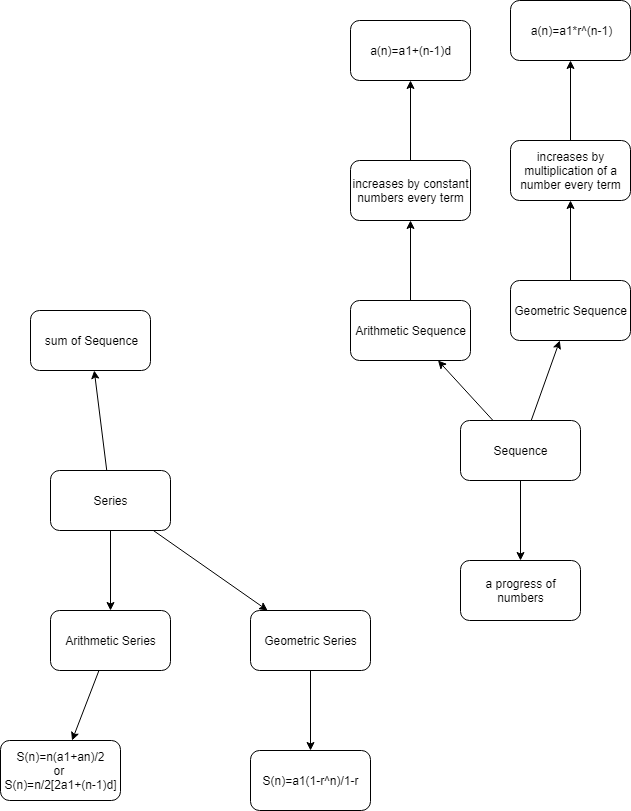

The diagram above was exported from draw.io. Its source (the exported page's mxGraphModel, read from the mxfile embedded in the PNG):
<mxGraphModel dx="1610" dy="410" grid="1" gridSize="10" guides="1" tooltips="1" connect="1" arrows="1" fold="1" page="1" pageScale="1" pageWidth="850" pageHeight="1100" math="0" shadow="0">
  <root>
    <mxCell id="0" />
    <mxCell id="1" parent="0" />
    <mxCell id="sgLTCms3qET2MVbrSYdN-3" value="" style="edgeStyle=orthogonalEdgeStyle;rounded=0;orthogonalLoop=1;jettySize=auto;html=1;" edge="1" parent="1" source="sgLTCms3qET2MVbrSYdN-1" target="sgLTCms3qET2MVbrSYdN-2">
      <mxGeometry relative="1" as="geometry" />
    </mxCell>
    <mxCell id="sgLTCms3qET2MVbrSYdN-8" value="" style="rounded=0;orthogonalLoop=1;jettySize=auto;html=1;" edge="1" parent="1" source="sgLTCms3qET2MVbrSYdN-1" target="sgLTCms3qET2MVbrSYdN-7">
      <mxGeometry relative="1" as="geometry" />
    </mxCell>
    <mxCell id="sgLTCms3qET2MVbrSYdN-10" value="" style="edgeStyle=none;rounded=0;orthogonalLoop=1;jettySize=auto;html=1;" edge="1" parent="1" source="sgLTCms3qET2MVbrSYdN-1" target="sgLTCms3qET2MVbrSYdN-9">
      <mxGeometry relative="1" as="geometry" />
    </mxCell>
    <mxCell id="sgLTCms3qET2MVbrSYdN-1" value="Sequence" style="rounded=1;whiteSpace=wrap;html=1;" vertex="1" parent="1">
      <mxGeometry x="-160" y="1090" width="120" height="60" as="geometry" />
    </mxCell>
    <mxCell id="sgLTCms3qET2MVbrSYdN-14" value="" style="edgeStyle=none;rounded=0;orthogonalLoop=1;jettySize=auto;html=1;" edge="1" parent="1" source="sgLTCms3qET2MVbrSYdN-9" target="sgLTCms3qET2MVbrSYdN-13">
      <mxGeometry relative="1" as="geometry" />
    </mxCell>
    <mxCell id="sgLTCms3qET2MVbrSYdN-9" value="Geometric Sequence" style="rounded=1;whiteSpace=wrap;html=1;" vertex="1" parent="1">
      <mxGeometry x="-110" y="950" width="120" height="60" as="geometry" />
    </mxCell>
    <mxCell id="sgLTCms3qET2MVbrSYdN-26" value="" style="edgeStyle=none;rounded=0;orthogonalLoop=1;jettySize=auto;html=1;" edge="1" parent="1" source="sgLTCms3qET2MVbrSYdN-13" target="sgLTCms3qET2MVbrSYdN-25">
      <mxGeometry relative="1" as="geometry" />
    </mxCell>
    <mxCell id="sgLTCms3qET2MVbrSYdN-13" value="increases by multiplication of a number every term" style="rounded=1;whiteSpace=wrap;html=1;" vertex="1" parent="1">
      <mxGeometry x="-110" y="810" width="120" height="60" as="geometry" />
    </mxCell>
    <mxCell id="sgLTCms3qET2MVbrSYdN-25" value="a(n)=a1*r^(n-1)" style="rounded=1;whiteSpace=wrap;html=1;" vertex="1" parent="1">
      <mxGeometry x="-110" y="670" width="120" height="60" as="geometry" />
    </mxCell>
    <mxCell id="sgLTCms3qET2MVbrSYdN-12" value="" style="edgeStyle=none;rounded=0;orthogonalLoop=1;jettySize=auto;html=1;" edge="1" parent="1" source="sgLTCms3qET2MVbrSYdN-7" target="sgLTCms3qET2MVbrSYdN-11">
      <mxGeometry relative="1" as="geometry" />
    </mxCell>
    <mxCell id="sgLTCms3qET2MVbrSYdN-7" value="Arithmetic Sequence" style="rounded=1;whiteSpace=wrap;html=1;" vertex="1" parent="1">
      <mxGeometry x="-270" y="970" width="120" height="60" as="geometry" />
    </mxCell>
    <mxCell id="sgLTCms3qET2MVbrSYdN-24" value="" style="edgeStyle=none;rounded=0;orthogonalLoop=1;jettySize=auto;html=1;" edge="1" parent="1" source="sgLTCms3qET2MVbrSYdN-11" target="sgLTCms3qET2MVbrSYdN-23">
      <mxGeometry relative="1" as="geometry" />
    </mxCell>
    <mxCell id="sgLTCms3qET2MVbrSYdN-11" value="increases by constant numbers every term" style="rounded=1;whiteSpace=wrap;html=1;" vertex="1" parent="1">
      <mxGeometry x="-270" y="830" width="120" height="60" as="geometry" />
    </mxCell>
    <mxCell id="sgLTCms3qET2MVbrSYdN-23" value="a(n)=a1+(n-1)d" style="rounded=1;whiteSpace=wrap;html=1;" vertex="1" parent="1">
      <mxGeometry x="-270" y="690" width="120" height="60" as="geometry" />
    </mxCell>
    <mxCell id="sgLTCms3qET2MVbrSYdN-2" value="a progress of numbers" style="rounded=1;whiteSpace=wrap;html=1;" vertex="1" parent="1">
      <mxGeometry x="-160" y="1230" width="120" height="60" as="geometry" />
    </mxCell>
    <mxCell id="sgLTCms3qET2MVbrSYdN-6" value="" style="rounded=0;orthogonalLoop=1;jettySize=auto;html=1;" edge="1" parent="1" source="sgLTCms3qET2MVbrSYdN-4" target="sgLTCms3qET2MVbrSYdN-5">
      <mxGeometry relative="1" as="geometry" />
    </mxCell>
    <mxCell id="sgLTCms3qET2MVbrSYdN-16" value="" style="edgeStyle=none;rounded=0;orthogonalLoop=1;jettySize=auto;html=1;" edge="1" parent="1" source="sgLTCms3qET2MVbrSYdN-4" target="sgLTCms3qET2MVbrSYdN-15">
      <mxGeometry relative="1" as="geometry" />
    </mxCell>
    <mxCell id="sgLTCms3qET2MVbrSYdN-20" value="" style="edgeStyle=none;rounded=0;orthogonalLoop=1;jettySize=auto;html=1;" edge="1" parent="1" source="sgLTCms3qET2MVbrSYdN-4" target="sgLTCms3qET2MVbrSYdN-19">
      <mxGeometry relative="1" as="geometry" />
    </mxCell>
    <mxCell id="sgLTCms3qET2MVbrSYdN-4" value="Series" style="rounded=1;whiteSpace=wrap;html=1;" vertex="1" parent="1">
      <mxGeometry x="-570" y="1140" width="120" height="60" as="geometry" />
    </mxCell>
    <mxCell id="sgLTCms3qET2MVbrSYdN-22" value="" style="edgeStyle=none;rounded=0;orthogonalLoop=1;jettySize=auto;html=1;" edge="1" parent="1" source="sgLTCms3qET2MVbrSYdN-19" target="sgLTCms3qET2MVbrSYdN-21">
      <mxGeometry relative="1" as="geometry" />
    </mxCell>
    <mxCell id="sgLTCms3qET2MVbrSYdN-19" value="Geometric Series" style="rounded=1;whiteSpace=wrap;html=1;" vertex="1" parent="1">
      <mxGeometry x="-370" y="1280" width="120" height="60" as="geometry" />
    </mxCell>
    <mxCell id="sgLTCms3qET2MVbrSYdN-21" value="S(n)=a1(1-r^n)/1-r" style="rounded=1;whiteSpace=wrap;html=1;" vertex="1" parent="1">
      <mxGeometry x="-370" y="1420" width="120" height="60" as="geometry" />
    </mxCell>
    <mxCell id="sgLTCms3qET2MVbrSYdN-18" value="" style="edgeStyle=none;rounded=0;orthogonalLoop=1;jettySize=auto;html=1;" edge="1" parent="1" source="sgLTCms3qET2MVbrSYdN-15" target="sgLTCms3qET2MVbrSYdN-17">
      <mxGeometry relative="1" as="geometry" />
    </mxCell>
    <mxCell id="sgLTCms3qET2MVbrSYdN-15" value="Arithmetic Series" style="rounded=1;whiteSpace=wrap;html=1;" vertex="1" parent="1">
      <mxGeometry x="-570" y="1280" width="120" height="60" as="geometry" />
    </mxCell>
    <mxCell id="sgLTCms3qET2MVbrSYdN-17" value="S(n)=n(a1+an)/2&lt;br&gt;or&amp;nbsp;&lt;br&gt;S(n)=n/2[2a1+(n-1)d]" style="rounded=1;whiteSpace=wrap;html=1;" vertex="1" parent="1">
      <mxGeometry x="-620" y="1410" width="120" height="60" as="geometry" />
    </mxCell>
    <mxCell id="sgLTCms3qET2MVbrSYdN-5" value="sum of Sequence" style="rounded=1;whiteSpace=wrap;html=1;" vertex="1" parent="1">
      <mxGeometry x="-590" y="980" width="120" height="60" as="geometry" />
    </mxCell>
  </root>
</mxGraphModel>